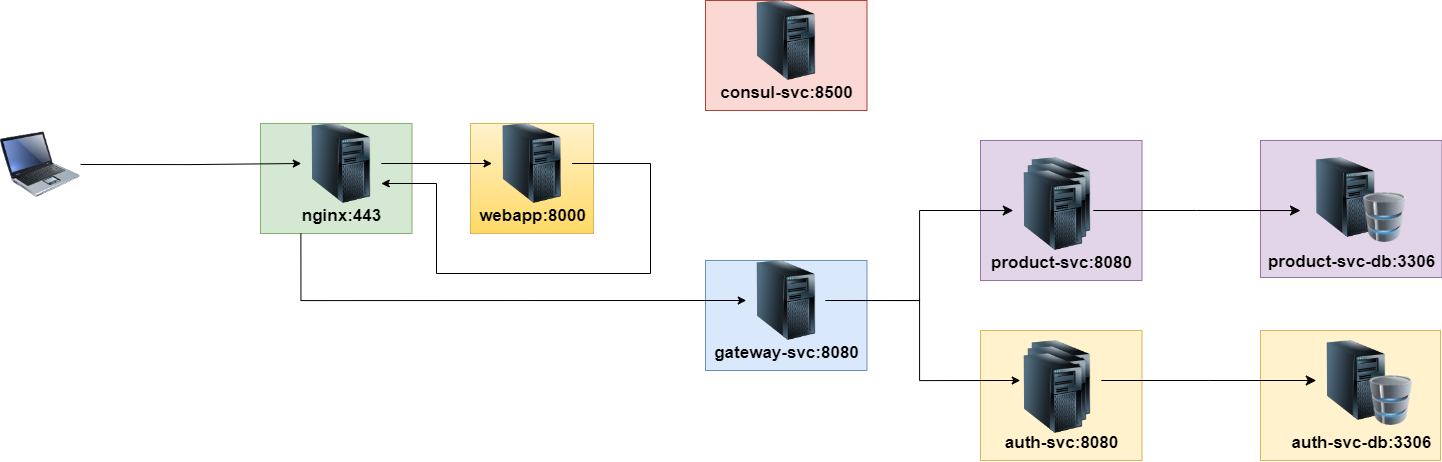

The diagram above was exported from draw.io. Its source (the exported page's mxGraphModel, read from the mxfile embedded in the PNG):
<mxGraphModel dx="3024" dy="1155" grid="1" gridSize="10" guides="1" tooltips="1" connect="1" arrows="1" fold="1" page="1" pageScale="1" pageWidth="827" pageHeight="1169" math="0" shadow="0">
  <root>
    <mxCell id="0" />
    <mxCell id="1" parent="0" />
    <mxCell id="cZ-SOeSYaZRvxSN-bqUZ-15" value="" style="group" vertex="1" connectable="0" parent="1">
      <mxGeometry x="640" y="430" width="181.5" height="130" as="geometry" />
    </mxCell>
    <mxCell id="Syji9JZjhTlsakog1_ty-40" value="" style="group;fillColor=#fff2cc;strokeColor=#d6b656;container=0;" parent="cZ-SOeSYaZRvxSN-bqUZ-15" vertex="1" connectable="0">
      <mxGeometry width="180" height="130" as="geometry" />
    </mxCell>
    <mxCell id="Syji9JZjhTlsakog1_ty-41" value="" style="image;html=1;image=img/lib/clip_art/computers/Server_Tower_128x128.png;container=0;" parent="cZ-SOeSYaZRvxSN-bqUZ-15" vertex="1">
      <mxGeometry x="55.75" y="10" width="80" height="80" as="geometry" />
    </mxCell>
    <mxCell id="Syji9JZjhTlsakog1_ty-42" value="" style="image;html=1;image=img/lib/clip_art/computers/Database_128x128.png;container=0;" parent="cZ-SOeSYaZRvxSN-bqUZ-15" vertex="1">
      <mxGeometry x="105.75" y="45" width="50" height="50" as="geometry" />
    </mxCell>
    <mxCell id="Syji9JZjhTlsakog1_ty-43" value="&lt;font style=&quot;font-size: 17px;&quot;&gt;auth-svc-db:3306&lt;/font&gt;" style="text;strokeColor=none;fillColor=none;html=1;fontSize=24;fontStyle=1;verticalAlign=middle;align=center;container=0;" parent="cZ-SOeSYaZRvxSN-bqUZ-15" vertex="1">
      <mxGeometry x="20" y="90" width="161.5" height="40" as="geometry" />
    </mxCell>
    <mxCell id="cZ-SOeSYaZRvxSN-bqUZ-12" value="" style="group" vertex="1" connectable="0" parent="1">
      <mxGeometry x="640" y="240" width="181.5" height="140" as="geometry" />
    </mxCell>
    <mxCell id="Syji9JZjhTlsakog1_ty-35" value="" style="group;fillColor=#e1d5e7;strokeColor=#9673a6;container=0;" parent="cZ-SOeSYaZRvxSN-bqUZ-12" vertex="1" connectable="0">
      <mxGeometry width="181.5" height="137" as="geometry" />
    </mxCell>
    <mxCell id="Syji9JZjhTlsakog1_ty-33" value="" style="image;html=1;image=img/lib/clip_art/computers/Server_Tower_128x128.png" parent="cZ-SOeSYaZRvxSN-bqUZ-12" vertex="1">
      <mxGeometry x="40.17724458204333" y="17" width="89.90712074303406" height="80" as="geometry" />
    </mxCell>
    <mxCell id="Syji9JZjhTlsakog1_ty-25" value="" style="image;html=1;image=img/lib/clip_art/computers/Database_128x128.png" parent="cZ-SOeSYaZRvxSN-bqUZ-12" vertex="1">
      <mxGeometry x="96.36919504643964" y="52" width="56.19195046439629" height="50" as="geometry" />
    </mxCell>
    <mxCell id="Syji9JZjhTlsakog1_ty-30" value="&lt;font style=&quot;font-size: 17px;&quot;&gt;product-svc-db:3306&lt;/font&gt;" style="text;strokeColor=none;fillColor=none;html=1;fontSize=24;fontStyle=1;verticalAlign=middle;align=center;" parent="cZ-SOeSYaZRvxSN-bqUZ-12" vertex="1">
      <mxGeometry y="97" width="181.5" height="43" as="geometry" />
    </mxCell>
    <mxCell id="Syji9JZjhTlsakog1_ty-20" value="" style="image;html=1;image=img/lib/clip_art/computers/Laptop_128x128.png" parent="1" vertex="1">
      <mxGeometry x="-620" y="224" width="80" height="80" as="geometry" />
    </mxCell>
    <mxCell id="Syji9JZjhTlsakog1_ty-36" value="" style="group;fillColor=#e1d5e7;strokeColor=#9673a6;container=0;" parent="1" vertex="1" connectable="0">
      <mxGeometry x="360" y="240" width="161.5" height="140" as="geometry" />
    </mxCell>
    <mxCell id="Syji9JZjhTlsakog1_ty-37" value="" style="group;fillColor=#dae8fc;strokeColor=#6c8ebf;" parent="1" vertex="1" connectable="0">
      <mxGeometry x="85" y="360" width="161.5" height="110" as="geometry" />
    </mxCell>
    <mxCell id="Syji9JZjhTlsakog1_ty-28" value="&lt;font style=&quot;font-size: 17px;&quot;&gt;gateway-svc:8080&lt;/font&gt;" style="text;strokeColor=none;fillColor=none;html=1;fontSize=24;fontStyle=1;verticalAlign=middle;align=center;" parent="Syji9JZjhTlsakog1_ty-37" vertex="1">
      <mxGeometry y="70" width="161.5" height="40" as="geometry" />
    </mxCell>
    <mxCell id="Syji9JZjhTlsakog1_ty-31" value="" style="image;html=1;image=img/lib/clip_art/computers/Server_Tower_128x128.png" parent="Syji9JZjhTlsakog1_ty-37" vertex="1">
      <mxGeometry x="40.75" width="80" height="80" as="geometry" />
    </mxCell>
    <mxCell id="Syji9JZjhTlsakog1_ty-38" value="" style="group;fillColor=#fff2cc;gradientColor=#ffd966;strokeColor=#d6b656;" parent="1" vertex="1" connectable="0">
      <mxGeometry x="-150" y="223" width="123" height="110" as="geometry" />
    </mxCell>
    <mxCell id="Syji9JZjhTlsakog1_ty-21" value="" style="image;html=1;image=img/lib/clip_art/computers/Server_Tower_128x128.png" parent="Syji9JZjhTlsakog1_ty-38" vertex="1">
      <mxGeometry x="21.5" width="80" height="80" as="geometry" />
    </mxCell>
    <mxCell id="Syji9JZjhTlsakog1_ty-22" value="&lt;font style=&quot;font-size: 17px;&quot;&gt;webapp:8000&lt;/font&gt;" style="text;strokeColor=none;fillColor=none;html=1;fontSize=24;fontStyle=1;verticalAlign=middle;align=center;" parent="Syji9JZjhTlsakog1_ty-38" vertex="1">
      <mxGeometry y="70" width="123" height="40" as="geometry" />
    </mxCell>
    <mxCell id="Syji9JZjhTlsakog1_ty-44" value="" style="group;fillColor=#fff2cc;strokeColor=#d6b656;container=0;" parent="1" vertex="1" connectable="0">
      <mxGeometry x="360" y="430" width="161.5" height="130" as="geometry" />
    </mxCell>
    <mxCell id="Syji9JZjhTlsakog1_ty-47" style="edgeStyle=orthogonalEdgeStyle;rounded=0;orthogonalLoop=1;jettySize=auto;html=1;exitX=1;exitY=0.5;exitDx=0;exitDy=0;entryX=0;entryY=0.5;entryDx=0;entryDy=0;" parent="1" edge="1">
      <mxGeometry relative="1" as="geometry">
        <mxPoint x="204.75" y="400" as="sourcePoint" />
        <mxPoint x="399.75" y="480" as="targetPoint" />
        <Array as="points">
          <mxPoint x="299" y="400" />
          <mxPoint x="299" y="480" />
        </Array>
      </mxGeometry>
    </mxCell>
    <mxCell id="Syji9JZjhTlsakog1_ty-16" value="" style="edgeStyle=elbowEdgeStyle;elbow=horizontal;endArrow=classic;html=1;curved=0;rounded=0;endSize=8;startSize=8;exitX=1;exitY=0.5;exitDx=0;exitDy=0;entryX=0;entryY=0.5;entryDx=0;entryDy=0;" parent="1" source="Syji9JZjhTlsakog1_ty-31" target="cZ-SOeSYaZRvxSN-bqUZ-11" edge="1">
      <mxGeometry width="50" height="50" relative="1" as="geometry">
        <mxPoint x="220" y="310" as="sourcePoint" />
        <mxPoint x="400.75" y="310" as="targetPoint" />
      </mxGeometry>
    </mxCell>
    <mxCell id="Syji9JZjhTlsakog1_ty-19" value="" style="edgeStyle=elbowEdgeStyle;elbow=horizontal;endArrow=classic;html=1;curved=0;rounded=0;endSize=8;startSize=8;exitX=1;exitY=0.5;exitDx=0;exitDy=0;entryX=-0.002;entryY=0.663;entryDx=0;entryDy=0;entryPerimeter=0;" parent="1" source="cZ-SOeSYaZRvxSN-bqUZ-11" target="Syji9JZjhTlsakog1_ty-33" edge="1">
      <mxGeometry width="50" height="50" relative="1" as="geometry">
        <mxPoint x="570" y="210" as="sourcePoint" />
        <mxPoint x="600" y="330" as="targetPoint" />
      </mxGeometry>
    </mxCell>
    <mxCell id="Syji9JZjhTlsakog1_ty-39" value="" style="edgeStyle=elbowEdgeStyle;elbow=horizontal;endArrow=classic;html=1;curved=0;rounded=0;endSize=8;startSize=8;exitX=1;exitY=0.5;exitDx=0;exitDy=0;entryX=0;entryY=0.5;entryDx=0;entryDy=0;" parent="1" source="Syji9JZjhTlsakog1_ty-46" target="Syji9JZjhTlsakog1_ty-41" edge="1">
      <mxGeometry width="50" height="50" relative="1" as="geometry">
        <mxPoint x="500" y="480" as="sourcePoint" />
        <mxPoint x="650" y="590" as="targetPoint" />
      </mxGeometry>
    </mxCell>
    <mxCell id="q-XQJFbjHVCHxhQktnq_-1" value="" style="group;fillColor=#fad9d5;strokeColor=#ae4132;" parent="1" vertex="1" connectable="0">
      <mxGeometry x="85" y="100" width="161.5" height="110" as="geometry" />
    </mxCell>
    <mxCell id="q-XQJFbjHVCHxhQktnq_-2" value="&lt;font style=&quot;font-size: 17px;&quot;&gt;consul-svc:8500&lt;/font&gt;" style="text;strokeColor=none;fillColor=none;html=1;fontSize=24;fontStyle=1;verticalAlign=middle;align=center;" parent="q-XQJFbjHVCHxhQktnq_-1" vertex="1">
      <mxGeometry y="70" width="161.5" height="40" as="geometry" />
    </mxCell>
    <mxCell id="q-XQJFbjHVCHxhQktnq_-3" value="" style="image;html=1;image=img/lib/clip_art/computers/Server_Tower_128x128.png" parent="q-XQJFbjHVCHxhQktnq_-1" vertex="1">
      <mxGeometry x="40.75" width="80" height="80" as="geometry" />
    </mxCell>
    <mxCell id="RnyKjb8432i0PRU-CLSs-1" value="" style="group;fillColor=#d5e8d4;strokeColor=#82b366;" parent="1" vertex="1" connectable="0">
      <mxGeometry x="-360" y="223" width="151.5" height="110" as="geometry" />
    </mxCell>
    <mxCell id="RnyKjb8432i0PRU-CLSs-2" value="&lt;span style=&quot;font-size: 17px;&quot;&gt;nginx:443&lt;/span&gt;" style="text;strokeColor=none;fillColor=none;html=1;fontSize=24;fontStyle=1;verticalAlign=middle;align=center;" parent="RnyKjb8432i0PRU-CLSs-1" vertex="1">
      <mxGeometry y="70" width="161.5" height="40" as="geometry" />
    </mxCell>
    <mxCell id="RnyKjb8432i0PRU-CLSs-3" value="" style="image;html=1;image=img/lib/clip_art/computers/Server_Tower_128x128.png" parent="RnyKjb8432i0PRU-CLSs-1" vertex="1">
      <mxGeometry x="40.75" width="80" height="80" as="geometry" />
    </mxCell>
    <mxCell id="Syji9JZjhTlsakog1_ty-45" value="&lt;font style=&quot;font-size: 17px;&quot;&gt;auth-svc:8080&lt;/font&gt;" style="text;strokeColor=none;fillColor=none;html=1;fontSize=24;fontStyle=1;verticalAlign=middle;align=center;" parent="1" vertex="1">
      <mxGeometry x="360" y="520" width="161.5" height="40" as="geometry" />
    </mxCell>
    <mxCell id="cZ-SOeSYaZRvxSN-bqUZ-7" value="" style="group" vertex="1" connectable="0" parent="1">
      <mxGeometry x="392.75" y="440" width="88" height="93" as="geometry" />
    </mxCell>
    <mxCell id="Syji9JZjhTlsakog1_ty-46" value="" style="image;html=1;image=img/lib/clip_art/computers/Server_Tower_128x128.png" parent="cZ-SOeSYaZRvxSN-bqUZ-7" vertex="1">
      <mxGeometry x="8" width="80" height="80" as="geometry" />
    </mxCell>
    <mxCell id="cZ-SOeSYaZRvxSN-bqUZ-5" value="" style="image;html=1;image=img/lib/clip_art/computers/Server_Tower_128x128.png" vertex="1" parent="cZ-SOeSYaZRvxSN-bqUZ-7">
      <mxGeometry x="4" y="6" width="80" height="80" as="geometry" />
    </mxCell>
    <mxCell id="cZ-SOeSYaZRvxSN-bqUZ-6" value="" style="image;html=1;image=img/lib/clip_art/computers/Server_Tower_128x128.png" vertex="1" parent="cZ-SOeSYaZRvxSN-bqUZ-7">
      <mxGeometry y="13" width="80" height="80" as="geometry" />
    </mxCell>
    <mxCell id="cZ-SOeSYaZRvxSN-bqUZ-8" value="" style="group" vertex="1" connectable="0" parent="cZ-SOeSYaZRvxSN-bqUZ-7">
      <mxGeometry y="-183" width="88" height="93" as="geometry" />
    </mxCell>
    <mxCell id="cZ-SOeSYaZRvxSN-bqUZ-9" value="" style="image;html=1;image=img/lib/clip_art/computers/Server_Tower_128x128.png" vertex="1" parent="cZ-SOeSYaZRvxSN-bqUZ-8">
      <mxGeometry x="8" width="80" height="80" as="geometry" />
    </mxCell>
    <mxCell id="cZ-SOeSYaZRvxSN-bqUZ-10" value="" style="image;html=1;image=img/lib/clip_art/computers/Server_Tower_128x128.png" vertex="1" parent="cZ-SOeSYaZRvxSN-bqUZ-8">
      <mxGeometry x="4" y="6" width="80" height="80" as="geometry" />
    </mxCell>
    <mxCell id="cZ-SOeSYaZRvxSN-bqUZ-11" value="" style="image;html=1;image=img/lib/clip_art/computers/Server_Tower_128x128.png" vertex="1" parent="cZ-SOeSYaZRvxSN-bqUZ-8">
      <mxGeometry y="13" width="80" height="80" as="geometry" />
    </mxCell>
    <mxCell id="Syji9JZjhTlsakog1_ty-29" value="&lt;font style=&quot;font-size: 17px;&quot;&gt;product-svc:8080&lt;/font&gt;" style="text;strokeColor=none;fillColor=none;html=1;fontSize=24;fontStyle=1;verticalAlign=middle;align=center;" parent="1" vertex="1">
      <mxGeometry x="360" y="340" width="161.5" height="40" as="geometry" />
    </mxCell>
    <mxCell id="cZ-SOeSYaZRvxSN-bqUZ-23" style="edgeStyle=orthogonalEdgeStyle;rounded=0;orthogonalLoop=1;jettySize=auto;html=1;exitX=1;exitY=0.5;exitDx=0;exitDy=0;entryX=0;entryY=0.5;entryDx=0;entryDy=0;" edge="1" parent="1" source="RnyKjb8432i0PRU-CLSs-3" target="Syji9JZjhTlsakog1_ty-21">
      <mxGeometry relative="1" as="geometry" />
    </mxCell>
    <mxCell id="cZ-SOeSYaZRvxSN-bqUZ-24" style="edgeStyle=orthogonalEdgeStyle;rounded=0;orthogonalLoop=1;jettySize=auto;html=1;exitX=0.25;exitY=1;exitDx=0;exitDy=0;entryX=0;entryY=0.5;entryDx=0;entryDy=0;" edge="1" parent="1" source="RnyKjb8432i0PRU-CLSs-2" target="Syji9JZjhTlsakog1_ty-31">
      <mxGeometry relative="1" as="geometry" />
    </mxCell>
    <mxCell id="cZ-SOeSYaZRvxSN-bqUZ-25" style="edgeStyle=orthogonalEdgeStyle;rounded=0;orthogonalLoop=1;jettySize=auto;html=1;exitX=1;exitY=0.5;exitDx=0;exitDy=0;entryX=1;entryY=0.75;entryDx=0;entryDy=0;" edge="1" parent="1" source="Syji9JZjhTlsakog1_ty-21" target="RnyKjb8432i0PRU-CLSs-3">
      <mxGeometry relative="1" as="geometry">
        <Array as="points">
          <mxPoint x="30" y="263" />
          <mxPoint x="30" y="373" />
          <mxPoint x="-184" y="373" />
          <mxPoint x="-184" y="283" />
        </Array>
      </mxGeometry>
    </mxCell>
    <mxCell id="cZ-SOeSYaZRvxSN-bqUZ-26" style="edgeStyle=orthogonalEdgeStyle;rounded=0;orthogonalLoop=1;jettySize=auto;html=1;exitX=1;exitY=0.5;exitDx=0;exitDy=0;entryX=0;entryY=0.5;entryDx=0;entryDy=0;" edge="1" parent="1" source="Syji9JZjhTlsakog1_ty-20" target="RnyKjb8432i0PRU-CLSs-3">
      <mxGeometry relative="1" as="geometry" />
    </mxCell>
  </root>
</mxGraphModel>